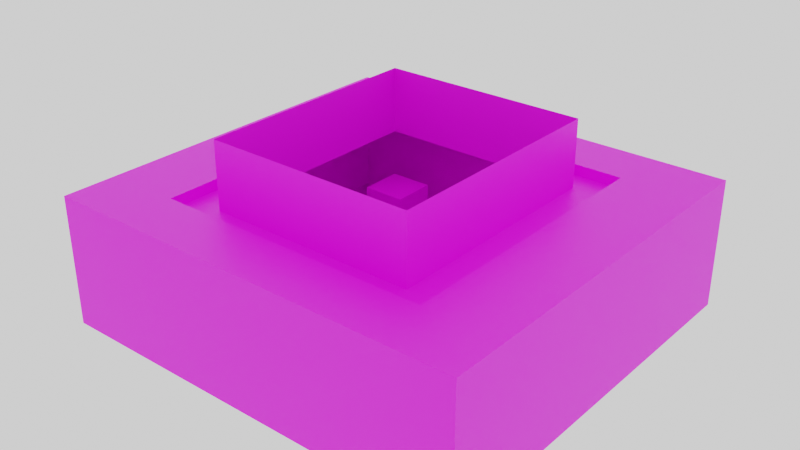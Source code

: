 # Source: fuels_room_test.blend  (saved by Blender 3.0.42; exported with 4.5.12 LTS)
import bpy
from mathutils import Matrix  # noqa: F401  (used for matrix-valued properties, if any)

bpy.ops.wm.read_factory_settings(use_empty=True)
scene = bpy.context.scene
scene.name = 'Scene'

# ---- collections
col_collection = bpy.data.collections.new('Collection'); scene.collection.children.link(col_collection)

# ---- images (referenced by path relative to the original .blend; pixels are not part of the script)
import os
ASSET_DIR = os.environ.get("B2B_ASSET_DIR", "")  # directory of the original .blend (textures are referenced by path, not embedded)
HERE = os.path.dirname(os.path.abspath(__file__))  # packed textures are extracted next to this script under _unpacked/

def load_image(name, relpath, width, height, colorspace="sRGB"):
    """Load a texture the original file referenced (path relative to the .blend, or extracted next to this script)."""
    p = next((c for c in (os.path.join(HERE, relpath), os.path.join(ASSET_DIR, relpath)) if relpath and os.path.exists(c)), "")
    if p:
        img = bpy.data.images.load(p, check_existing=True)
        img.name = name
    else:  # same state as the original file: an image datablock whose file is absent (Cycles renders it pink)
        img = bpy.data.images.new(name, width, height)
        img.source = "FILE"
        img.filepath = "//" + (relpath or name)
    img.colorspace_settings.name = colorspace
    return img
img_roombaked = load_image('RoomBaked', 'RoomBaked.png', 1024, 1024, 'sRGB')
img_bakedcube = load_image('BakedCube', 'BakedCube.png', 1024, 1024, 'sRGB')

# ---- materials (node trees are filled in below, after node groups)
mat_roommaterial = bpy.data.materials.new('RoomMaterial')
mat_roommaterial.use_transparent_shadow = False
mat_material_004 = bpy.data.materials.new('Material.004')
mat_material_004.use_transparent_shadow = False

# ---- material node trees
mat_roommaterial.use_nodes = True; mat_roommaterial.node_tree.nodes.clear()
_N = mat_roommaterial.node_tree.nodes; _L = mat_roommaterial.node_tree.links
n0 = _N.new('ShaderNodeOutputMaterial'); n0.name = 'Material Output'; n0.location = (475, 242)
n1 = _N.new('ShaderNodeTexImage'); n1.name = 'Image Texture'; n1.location = (-165, 255)
n1.image = img_roombaked
n2 = _N.new('ShaderNodeBsdfPrincipled'); n2.name = 'Principled BSDF'; n2.location = (155, 249)
n2.distribution = 'GGX'
n2.subsurface_method = 'RANDOM_WALK_SKIN'
n2.inputs[3].default_value = 1.45
n2.inputs[27].default_value = (0.0, 0.0, 0.0, 1.0)
n2.inputs[28].default_value = 1.0
n3 = _N.new('ShaderNodeTexCoord'); n3.name = 'Texture Coordinate'; n3.location = (-393, 209)
_L.new(n3.outputs[2], n1.inputs[0])
_L.new(n2.outputs[0], n0.inputs[0])
_L.new(n1.outputs[0], n2.inputs[0])
n0.is_active_output = True
mat_material_004.use_nodes = True; mat_material_004.node_tree.nodes.clear()
_N = mat_material_004.node_tree.nodes; _L = mat_material_004.node_tree.links
n0 = _N.new('ShaderNodeOutputMaterial'); n0.name = 'Material Output'; n0.location = (397, 317)
n1 = _N.new('ShaderNodeTexImage'); n1.name = 'Image Texture'; n1.location = (-276, 279)
n1.image = img_bakedcube
n2 = _N.new('ShaderNodeBsdfPrincipled'); n2.name = 'Principled BSDF'; n2.location = (71, 300)
n2.distribution = 'GGX'
n2.subsurface_method = 'RANDOM_WALK_SKIN'
n2.inputs[3].default_value = 1.45
n2.inputs[27].default_value = (0.0, 0.0, 0.0, 1.0)
n2.inputs[28].default_value = 1.0
n3 = _N.new('ShaderNodeTexCoord'); n3.name = 'Texture Coordinate'; n3.location = (-523, 229)
n4 = _N.new('ShaderNodeMix'); n4.name = 'Mix'; n4.location = (-99, 180)
n4.data_type = 'RGBA'
n4.inputs[6].default_value = (1.0, 1.0, 1.0, 1.0)
_L.new(n2.outputs[0], n0.inputs[0])
_L.new(n1.outputs[0], n2.inputs[0])
_L.new(n3.outputs[2], n1.inputs[0])
_L.new(n1.outputs[0], n4.inputs[7])
_L.new(n4.outputs[2], n2.inputs[14])
n0.is_active_output = True

# ---- world
world_world = bpy.data.worlds.new('World'); scene.world = world_world
world_world.color = (1.0, 1.0, 1.0)
world_world.use_sun_shadow = False
world_world.sun_shadow_jitter_overblur = 0.0

# ---- meshes
me_cube = bpy.data.meshes.new('Cube')
me_cube.from_pydata([(6.418, 6.632, 3.134), (9.894, 9.224, -2.866), (6.418, -6.632, 3.134), (9.894, -9.224, -2.866), (-6.418, 6.632, 3.134), (-9.894, 9.224, -2.866), (-6.418, -6.632, 3.134), (-9.894, -9.224, -2.866), (9.894, -9.224, 3.134), (-9.894, -9.224, 3.134), (9.894, 9.224, 3.134), (-9.894, 9.224, 3.134), (4.866, -5.474, 2.63), (-4.866, -5.474, 2.63), (4.866, 5.474, 2.63), (-4.866, 5.474, 2.63), (6.418, -6.632, 2.63), (-6.418, -6.632, 2.63), (6.418, 6.632, 2.63), (-6.418, 6.632, 2.63), (4.866, -5.474, 5.739), (-4.866, -5.474, 5.739), (4.866, 5.474, 5.739), (-4.866, 5.474, 5.739)], [], [(6, 17, 16, 2), (3, 7, 9, 8), (7, 5, 11, 9), (5, 7, 3, 1), (1, 3, 8, 10), (5, 1, 10, 11), (2, 8, 9, 6), (0, 10, 8, 2), (6, 9, 11, 4), (4, 11, 10, 0), (15, 23, 21, 13), (0, 18, 19, 4), (2, 16, 18, 0), (4, 19, 17, 6), (12, 16, 17, 13), (14, 18, 16, 12), (13, 17, 19, 15), (15, 19, 18, 14), (13, 21, 20, 12), (14, 22, 23, 15), (12, 20, 22, 14)])
_uv = me_cube.uv_layers.new(name='UVMap')
_uv.uv.foreach_set('vector', [0.9586, 0.3, 0.9468, 0.3, 0.9468, 0.0, 0.9586, 0.0, 0.4403, 0.4625, 0.4403, 0.925, 0.3, 0.925, 0.3, 0.4625, 0.7207, 0.4625, 0.7207, 0.8937, 0.5805, 0.8937, 0.5805, 0.4625, 0.4312, 0.4625, 0.0, 0.4625, 0.0, 0.0, 0.4312, 0.0, 0.861, 0.4625, 0.861, 0.8937, 0.7207, 0.8937, 0.7207, 0.4625, 0.5805, 0.4625, 0.5805, 0.925, 0.4403, 0.925, 0.4403, 0.4625, 0.4918, 0.3813, 0.4312, 0.4625, 0.4312, 0.0, 0.4918, 0.08124, 0.8018, 0.3813, 0.8624, 0.4625, 0.4312, 0.4625, 0.4918, 0.3813, 0.4918, 0.08124, 0.4312, 0.0, 0.8624, 0.0, 0.8018, 0.08124, 0.8018, 0.08124, 0.8624, 0.0, 0.8624, 0.4625, 0.8018, 0.3813, 0.935, 0.2559, 0.8624, 0.2559, 0.8624, 0.0, 0.935, 0.0, 0.9572, 0.7625, 0.9454, 0.7625, 0.9454, 0.4625, 0.9572, 0.4625, 0.9336, 0.4625, 0.9454, 0.4625, 0.9454, 0.7725, 0.9336, 0.7725, 0.935, 0.0, 0.9468, 0.0, 0.9468, 0.31, 0.935, 0.31, 0.2638, 0.7455, 0.3, 0.7725, 0.0, 0.7725, 0.03627, 0.7455, 0.2638, 0.4896, 0.3, 0.4625, 0.3, 0.7725, 0.2638, 0.7455, 0.03627, 0.7455, 0.0, 0.7725, 0.0, 0.4625, 0.03627, 0.4896, 0.03627, 0.4896, 0.0, 0.4625, 0.3, 0.4625, 0.2638, 0.4896, 0.9336, 0.9459, 0.861, 0.9459, 0.861, 0.7184, 0.9336, 0.7184, 0.07266, 1.0, 0.0, 1.0, 0.0, 0.7725, 0.07266, 0.7725, 0.9336, 0.7184, 0.861, 0.7184, 0.861, 0.4625, 0.9336, 0.4625])
me_cube.materials.append(mat_roommaterial)
me_cube.use_remesh_preserve_volume = False
me_cube.use_remesh_preserve_attributes = False
me_cube.use_mirror_vertex_groups = False
me_cube.update()
me_cube_001 = bpy.data.meshes.new('Cube.001')
me_cube_001.from_pydata([(-4.679, 3.221, -1.415), (-4.679, 3.221, 0.5851), (-4.679, 5.221, -1.415), (-4.679, 5.221, 0.5851), (-2.679, 3.221, -1.415), (-2.679, 3.221, 0.5851), (-2.679, 5.221, -1.415), (-2.679, 5.221, 0.5851)], [], [(0, 1, 3, 2), (2, 3, 7, 6), (6, 7, 5, 4), (4, 5, 1, 0), (2, 6, 4, 0), (7, 3, 1, 5)])
_uv = me_cube_001.uv_layers.new(name='UVMap')
_uv.uv.foreach_set('vector', [0.375, 0.0, 0.625, 0.0, 0.625, 0.25, 0.375, 0.25, 0.375, 0.25, 0.625, 0.25, 0.625, 0.5, 0.375, 0.5, 0.375, 0.5, 0.625, 0.5, 0.625, 0.75, 0.375, 0.75, 0.375, 0.75, 0.625, 0.75, 0.625, 1.0, 0.375, 1.0, 0.125, 0.5, 0.375, 0.5, 0.375, 0.75, 0.125, 0.75, 0.625, 0.5, 0.875, 0.5, 0.875, 0.75, 0.625, 0.75])
me_cube_001.materials.append(mat_material_004)
me_cube_001.use_remesh_fix_poles = True
me_cube_001.use_remesh_preserve_attributes = False
me_cube_001.update()

# ---- objects
ob_room = bpy.data.objects.new('Room', me_cube)
ob_cube = bpy.data.objects.new('Cube', me_cube_001)

# ---- transforms, parenting, visibility, modifiers, constraints
ob_room.location = (0.0, 0.0, 0.0)
ob_room.lock_rotations_4d = False
ob_room.empty_display_type = 'ARROWS'
ob_room.lineart.crease_threshold = 0.0
ob_cube.location = (0.0, 0.0, 0.0)

# ---- collection membership
col_collection.objects.link(ob_room)
col_collection.objects.link(ob_cube)

# ---- scene / render settings (as saved in the file)
scene.frame_start = 1; scene.frame_end = 250; scene.frame_set(2)
scene.render.engine = 'BLENDER_EEVEE_NEXT'
scene.cycles.sampling_pattern = 'TABULATED_SOBOL'
scene.cycles.adaptive_threshold = 0.1
scene.cycles.use_light_tree = False
scene.view_settings.view_transform = 'Filmic'
bpy.context.view_layer.update()

# ---- added for rendering (the .blend has no active camera): camera
cam_auto = bpy.data.cameras.new('AutoCamera')
cam_auto.lens = 50.0
cam_auto.sensor_width = 36.0
cam_auto.clip_end = 1000.0
ob_auto_camera = bpy.data.objects.new('AutoCamera', cam_auto)
scene.collection.objects.link(ob_auto_camera)
ob_auto_camera.location = (26.2668, -31.5202, 22.45)
ob_auto_camera.rotation_euler = (1.09748, -7.21219e-08, 0.694738)
scene.camera = ob_auto_camera
bpy.context.view_layer.update()
